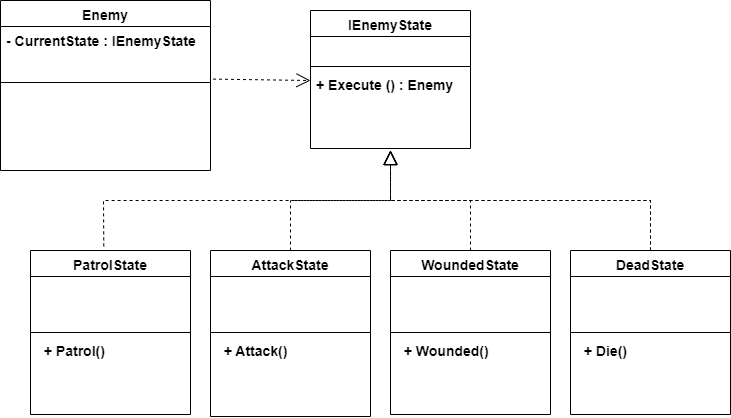

The diagram above was exported from draw.io. Its source (the exported page's mxGraphModel, read from the mxfile embedded in the PNG):
<mxGraphModel dx="3079" dy="1200" grid="1" gridSize="10" guides="1" tooltips="1" connect="1" arrows="1" fold="1" page="1" pageScale="1" pageWidth="827" pageHeight="1169" math="0" shadow="0">
  <root>
    <mxCell id="WIyWlLk6GJQsqaUBKTNV-0" />
    <mxCell id="WIyWlLk6GJQsqaUBKTNV-1" parent="WIyWlLk6GJQsqaUBKTNV-0" />
    <mxCell id="zkfFHV4jXpPFQw0GAbJ--0" value="IEnemyState" style="swimlane;fontStyle=1;align=center;verticalAlign=top;childLayout=stackLayout;horizontal=1;startSize=26;horizontalStack=0;resizeParent=1;resizeLast=0;collapsible=1;marginBottom=0;rounded=0;shadow=0;strokeWidth=1;fontSize=14;" parent="WIyWlLk6GJQsqaUBKTNV-1" vertex="1">
      <mxGeometry x="220" y="120" width="160" height="138" as="geometry">
        <mxRectangle x="230" y="140" width="160" height="26" as="alternateBounds" />
      </mxGeometry>
    </mxCell>
    <mxCell id="zkfFHV4jXpPFQw0GAbJ--2" value="  " style="text;align=left;verticalAlign=top;spacingLeft=4;spacingRight=4;overflow=hidden;rotatable=0;points=[[0,0.5],[1,0.5]];portConstraint=eastwest;rounded=0;shadow=0;html=0;fontStyle=1;fontSize=14;" parent="zkfFHV4jXpPFQw0GAbJ--0" vertex="1">
      <mxGeometry y="26" width="160" height="26" as="geometry" />
    </mxCell>
    <mxCell id="zkfFHV4jXpPFQw0GAbJ--4" value="" style="line;html=1;strokeWidth=1;align=left;verticalAlign=middle;spacingTop=-1;spacingLeft=3;spacingRight=3;rotatable=0;labelPosition=right;points=[];portConstraint=eastwest;fontStyle=1;fontSize=14;" parent="zkfFHV4jXpPFQw0GAbJ--0" vertex="1">
      <mxGeometry y="52" width="160" height="8" as="geometry" />
    </mxCell>
    <mxCell id="zkfFHV4jXpPFQw0GAbJ--5" value="+ Execute () : Enemy" style="text;align=left;verticalAlign=top;spacingLeft=4;spacingRight=4;overflow=hidden;rotatable=0;points=[[0,0.5],[1,0.5]];portConstraint=eastwest;fontStyle=1;fontSize=14;" parent="zkfFHV4jXpPFQw0GAbJ--0" vertex="1">
      <mxGeometry y="60" width="160" height="26" as="geometry" />
    </mxCell>
    <mxCell id="zkfFHV4jXpPFQw0GAbJ--6" value="PatrolState" style="swimlane;fontStyle=1;align=center;verticalAlign=top;childLayout=stackLayout;horizontal=1;startSize=26;horizontalStack=0;resizeParent=1;resizeLast=0;collapsible=1;marginBottom=0;rounded=0;shadow=0;strokeWidth=1;fontSize=14;" parent="WIyWlLk6GJQsqaUBKTNV-1" vertex="1">
      <mxGeometry x="-60" y="360" width="160" height="164" as="geometry">
        <mxRectangle x="130" y="380" width="160" height="26" as="alternateBounds" />
      </mxGeometry>
    </mxCell>
    <mxCell id="zkfFHV4jXpPFQw0GAbJ--7" value="  " style="text;align=left;verticalAlign=top;spacingLeft=4;spacingRight=4;overflow=hidden;rotatable=0;points=[[0,0.5],[1,0.5]];portConstraint=eastwest;fontStyle=1;fontSize=14;" parent="zkfFHV4jXpPFQw0GAbJ--6" vertex="1">
      <mxGeometry y="26" width="160" height="26" as="geometry" />
    </mxCell>
    <mxCell id="zkfFHV4jXpPFQw0GAbJ--8" value="  " style="text;align=left;verticalAlign=top;spacingLeft=4;spacingRight=4;overflow=hidden;rotatable=0;points=[[0,0.5],[1,0.5]];portConstraint=eastwest;rounded=0;shadow=0;html=0;fontStyle=1;fontSize=14;" parent="zkfFHV4jXpPFQw0GAbJ--6" vertex="1">
      <mxGeometry y="52" width="160" height="26" as="geometry" />
    </mxCell>
    <mxCell id="zkfFHV4jXpPFQw0GAbJ--9" value="" style="line;html=1;strokeWidth=1;align=left;verticalAlign=middle;spacingTop=-1;spacingLeft=3;spacingRight=3;rotatable=0;labelPosition=right;points=[];portConstraint=eastwest;fontStyle=1;fontSize=14;" parent="zkfFHV4jXpPFQw0GAbJ--6" vertex="1">
      <mxGeometry y="78" width="160" height="8" as="geometry" />
    </mxCell>
    <mxCell id="XJuYI1iY5dYBU8q8yQiE-14" value="  + Patrol() " style="text;align=left;verticalAlign=top;spacingLeft=4;spacingRight=4;overflow=hidden;rotatable=0;points=[[0,0.5],[1,0.5]];portConstraint=eastwest;fontStyle=1;fontSize=14;" parent="zkfFHV4jXpPFQw0GAbJ--6" vertex="1">
      <mxGeometry y="86" width="160" height="26" as="geometry" />
    </mxCell>
    <mxCell id="zkfFHV4jXpPFQw0GAbJ--10" value="  " style="text;align=left;verticalAlign=top;spacingLeft=4;spacingRight=4;overflow=hidden;rotatable=0;points=[[0,0.5],[1,0.5]];portConstraint=eastwest;fontStyle=5;fontSize=14;" parent="zkfFHV4jXpPFQw0GAbJ--6" vertex="1">
      <mxGeometry y="112" width="160" height="26" as="geometry" />
    </mxCell>
    <mxCell id="zkfFHV4jXpPFQw0GAbJ--11" value="  " style="text;align=left;verticalAlign=top;spacingLeft=4;spacingRight=4;overflow=hidden;rotatable=0;points=[[0,0.5],[1,0.5]];portConstraint=eastwest;fontStyle=1;fontSize=14;" parent="zkfFHV4jXpPFQw0GAbJ--6" vertex="1">
      <mxGeometry y="138" width="160" height="26" as="geometry" />
    </mxCell>
    <mxCell id="XJuYI1iY5dYBU8q8yQiE-0" value="AttackState" style="swimlane;fontStyle=1;align=center;verticalAlign=top;childLayout=stackLayout;horizontal=1;startSize=26;horizontalStack=0;resizeParent=1;resizeLast=0;collapsible=1;marginBottom=0;rounded=0;shadow=0;strokeWidth=1;fontSize=14;" parent="WIyWlLk6GJQsqaUBKTNV-1" vertex="1">
      <mxGeometry x="120" y="360" width="160" height="166" as="geometry">
        <mxRectangle x="130" y="380" width="160" height="26" as="alternateBounds" />
      </mxGeometry>
    </mxCell>
    <mxCell id="XJuYI1iY5dYBU8q8yQiE-1" value="  " style="text;align=left;verticalAlign=top;spacingLeft=4;spacingRight=4;overflow=hidden;rotatable=0;points=[[0,0.5],[1,0.5]];portConstraint=eastwest;fontStyle=1;fontSize=14;" parent="XJuYI1iY5dYBU8q8yQiE-0" vertex="1">
      <mxGeometry y="26" width="160" height="26" as="geometry" />
    </mxCell>
    <mxCell id="XJuYI1iY5dYBU8q8yQiE-2" value="  " style="text;align=left;verticalAlign=top;spacingLeft=4;spacingRight=4;overflow=hidden;rotatable=0;points=[[0,0.5],[1,0.5]];portConstraint=eastwest;rounded=0;shadow=0;html=0;fontStyle=1;fontSize=14;" parent="XJuYI1iY5dYBU8q8yQiE-0" vertex="1">
      <mxGeometry y="52" width="160" height="26" as="geometry" />
    </mxCell>
    <mxCell id="XJuYI1iY5dYBU8q8yQiE-3" value="" style="line;html=1;strokeWidth=1;align=left;verticalAlign=middle;spacingTop=-1;spacingLeft=3;spacingRight=3;rotatable=0;labelPosition=right;points=[];portConstraint=eastwest;fontStyle=1;fontSize=14;" parent="XJuYI1iY5dYBU8q8yQiE-0" vertex="1">
      <mxGeometry y="78" width="160" height="8" as="geometry" />
    </mxCell>
    <mxCell id="XJuYI1iY5dYBU8q8yQiE-23" value="  + Attack() " style="text;align=left;verticalAlign=top;spacingLeft=4;spacingRight=4;overflow=hidden;rotatable=0;points=[[0,0.5],[1,0.5]];portConstraint=eastwest;fontStyle=1;fontSize=14;" parent="XJuYI1iY5dYBU8q8yQiE-0" vertex="1">
      <mxGeometry y="86" width="160" height="28" as="geometry" />
    </mxCell>
    <mxCell id="XJuYI1iY5dYBU8q8yQiE-7" value="" style="endArrow=block;dashed=1;endFill=0;endSize=12;html=1;rounded=0;exitX=0.458;exitY=-0.025;exitDx=0;exitDy=0;exitPerimeter=0;fontStyle=1;fontSize=14;" parent="WIyWlLk6GJQsqaUBKTNV-1" source="zkfFHV4jXpPFQw0GAbJ--6" edge="1">
      <mxGeometry width="160" relative="1" as="geometry">
        <mxPoint x="120" y="290" as="sourcePoint" />
        <mxPoint x="300" y="260" as="targetPoint" />
        <Array as="points">
          <mxPoint x="13" y="310" />
          <mxPoint x="300" y="310" />
        </Array>
      </mxGeometry>
    </mxCell>
    <mxCell id="XJuYI1iY5dYBU8q8yQiE-8" value="" style="endArrow=block;dashed=1;endFill=0;endSize=12;html=1;rounded=0;exitX=0.5;exitY=0;exitDx=0;exitDy=0;fontStyle=1;fontSize=14;" parent="WIyWlLk6GJQsqaUBKTNV-1" source="XJuYI1iY5dYBU8q8yQiE-0" edge="1">
      <mxGeometry width="160" relative="1" as="geometry">
        <mxPoint x="140" y="260" as="sourcePoint" />
        <mxPoint x="300" y="260" as="targetPoint" />
        <Array as="points">
          <mxPoint x="200" y="310" />
          <mxPoint x="300" y="310" />
        </Array>
      </mxGeometry>
    </mxCell>
    <mxCell id="XJuYI1iY5dYBU8q8yQiE-9" value="Enemy" style="swimlane;fontStyle=1;align=center;verticalAlign=top;childLayout=stackLayout;horizontal=1;startSize=26;horizontalStack=0;resizeParent=1;resizeLast=0;collapsible=1;marginBottom=0;rounded=0;shadow=0;strokeWidth=1;fontSize=14;" parent="WIyWlLk6GJQsqaUBKTNV-1" vertex="1">
      <mxGeometry x="-90" y="110" width="210" height="170" as="geometry">
        <mxRectangle x="230" y="140" width="160" height="26" as="alternateBounds" />
      </mxGeometry>
    </mxCell>
    <mxCell id="XJuYI1iY5dYBU8q8yQiE-11" value="- CurrentState : IEnemyState" style="text;align=left;verticalAlign=top;spacingLeft=4;spacingRight=4;overflow=hidden;rotatable=0;points=[[0,0.5],[1,0.5]];portConstraint=eastwest;rounded=0;shadow=0;html=0;fontStyle=1;fontSize=14;" parent="XJuYI1iY5dYBU8q8yQiE-9" vertex="1">
      <mxGeometry y="26" width="210" height="26" as="geometry" />
    </mxCell>
    <mxCell id="XJuYI1iY5dYBU8q8yQiE-12" value="  " style="text;align=left;verticalAlign=top;spacingLeft=4;spacingRight=4;overflow=hidden;rotatable=0;points=[[0,0.5],[1,0.5]];portConstraint=eastwest;rounded=0;shadow=0;html=0;fontStyle=1;fontSize=14;" parent="XJuYI1iY5dYBU8q8yQiE-9" vertex="1">
      <mxGeometry y="52" width="210" height="26" as="geometry" />
    </mxCell>
    <mxCell id="XJuYI1iY5dYBU8q8yQiE-13" value="" style="line;html=1;strokeWidth=1;align=left;verticalAlign=middle;spacingTop=-1;spacingLeft=3;spacingRight=3;rotatable=0;labelPosition=right;points=[];portConstraint=eastwest;fontStyle=1;fontSize=14;" parent="XJuYI1iY5dYBU8q8yQiE-9" vertex="1">
      <mxGeometry y="78" width="210" height="8" as="geometry" />
    </mxCell>
    <mxCell id="XJuYI1iY5dYBU8q8yQiE-15" value="" style="endArrow=open;endSize=12;dashed=1;html=1;rounded=0;exitX=1.012;exitY=1.023;exitDx=0;exitDy=0;exitPerimeter=0;fontStyle=1;fontSize=14;" parent="WIyWlLk6GJQsqaUBKTNV-1" source="XJuYI1iY5dYBU8q8yQiE-12" edge="1">
      <mxGeometry width="160" relative="1" as="geometry">
        <mxPoint x="170" y="190" as="sourcePoint" />
        <mxPoint x="220" y="190" as="targetPoint" />
      </mxGeometry>
    </mxCell>
    <mxCell id="XJuYI1iY5dYBU8q8yQiE-16" value="WoundedState" style="swimlane;fontStyle=1;align=center;verticalAlign=top;childLayout=stackLayout;horizontal=1;startSize=26;horizontalStack=0;resizeParent=1;resizeLast=0;collapsible=1;marginBottom=0;rounded=0;shadow=0;strokeWidth=1;fontSize=14;" parent="WIyWlLk6GJQsqaUBKTNV-1" vertex="1">
      <mxGeometry x="300" y="360" width="160" height="164" as="geometry">
        <mxRectangle x="130" y="380" width="160" height="26" as="alternateBounds" />
      </mxGeometry>
    </mxCell>
    <mxCell id="XJuYI1iY5dYBU8q8yQiE-17" value="  " style="text;align=left;verticalAlign=top;spacingLeft=4;spacingRight=4;overflow=hidden;rotatable=0;points=[[0,0.5],[1,0.5]];portConstraint=eastwest;fontStyle=1;fontSize=14;" parent="XJuYI1iY5dYBU8q8yQiE-16" vertex="1">
      <mxGeometry y="26" width="160" height="26" as="geometry" />
    </mxCell>
    <mxCell id="XJuYI1iY5dYBU8q8yQiE-18" value="  " style="text;align=left;verticalAlign=top;spacingLeft=4;spacingRight=4;overflow=hidden;rotatable=0;points=[[0,0.5],[1,0.5]];portConstraint=eastwest;rounded=0;shadow=0;html=0;fontStyle=1;fontSize=14;" parent="XJuYI1iY5dYBU8q8yQiE-16" vertex="1">
      <mxGeometry y="52" width="160" height="26" as="geometry" />
    </mxCell>
    <mxCell id="XJuYI1iY5dYBU8q8yQiE-19" value="" style="line;html=1;strokeWidth=1;align=left;verticalAlign=middle;spacingTop=-1;spacingLeft=3;spacingRight=3;rotatable=0;labelPosition=right;points=[];portConstraint=eastwest;fontStyle=1;fontSize=14;" parent="XJuYI1iY5dYBU8q8yQiE-16" vertex="1">
      <mxGeometry y="78" width="160" height="8" as="geometry" />
    </mxCell>
    <mxCell id="XJuYI1iY5dYBU8q8yQiE-24" value="  + Wounded() " style="text;align=left;verticalAlign=top;spacingLeft=4;spacingRight=4;overflow=hidden;rotatable=0;points=[[0,0.5],[1,0.5]];portConstraint=eastwest;fontStyle=1;fontSize=14;" parent="XJuYI1iY5dYBU8q8yQiE-16" vertex="1">
      <mxGeometry y="86" width="160" height="26" as="geometry" />
    </mxCell>
    <mxCell id="XJuYI1iY5dYBU8q8yQiE-20" value="  " style="text;align=left;verticalAlign=top;spacingLeft=4;spacingRight=4;overflow=hidden;rotatable=0;points=[[0,0.5],[1,0.5]];portConstraint=eastwest;fontStyle=5;fontSize=14;" parent="XJuYI1iY5dYBU8q8yQiE-16" vertex="1">
      <mxGeometry y="112" width="160" height="26" as="geometry" />
    </mxCell>
    <mxCell id="XJuYI1iY5dYBU8q8yQiE-21" value="  " style="text;align=left;verticalAlign=top;spacingLeft=4;spacingRight=4;overflow=hidden;rotatable=0;points=[[0,0.5],[1,0.5]];portConstraint=eastwest;fontStyle=1;fontSize=14;" parent="XJuYI1iY5dYBU8q8yQiE-16" vertex="1">
      <mxGeometry y="138" width="160" height="26" as="geometry" />
    </mxCell>
    <mxCell id="XJuYI1iY5dYBU8q8yQiE-22" value="" style="endArrow=block;dashed=1;endFill=0;endSize=12;html=1;rounded=0;exitX=0.5;exitY=0;exitDx=0;exitDy=0;fontStyle=1;fontSize=14;" parent="WIyWlLk6GJQsqaUBKTNV-1" source="QHcJXo3T52ksLr91uOO2-0" edge="1">
      <mxGeometry width="160" relative="1" as="geometry">
        <mxPoint x="140" y="260" as="sourcePoint" />
        <mxPoint x="300" y="260" as="targetPoint" />
        <Array as="points">
          <mxPoint x="560" y="310" />
          <mxPoint x="300" y="310" />
        </Array>
      </mxGeometry>
    </mxCell>
    <mxCell id="QHcJXo3T52ksLr91uOO2-0" value="DeadState" style="swimlane;fontStyle=1;align=center;verticalAlign=top;childLayout=stackLayout;horizontal=1;startSize=26;horizontalStack=0;resizeParent=1;resizeLast=0;collapsible=1;marginBottom=0;rounded=0;shadow=0;strokeWidth=1;fontSize=14;" parent="WIyWlLk6GJQsqaUBKTNV-1" vertex="1">
      <mxGeometry x="480" y="360" width="160" height="164" as="geometry">
        <mxRectangle x="130" y="380" width="160" height="26" as="alternateBounds" />
      </mxGeometry>
    </mxCell>
    <mxCell id="QHcJXo3T52ksLr91uOO2-1" value="  " style="text;align=left;verticalAlign=top;spacingLeft=4;spacingRight=4;overflow=hidden;rotatable=0;points=[[0,0.5],[1,0.5]];portConstraint=eastwest;fontStyle=1;fontSize=14;" parent="QHcJXo3T52ksLr91uOO2-0" vertex="1">
      <mxGeometry y="26" width="160" height="26" as="geometry" />
    </mxCell>
    <mxCell id="QHcJXo3T52ksLr91uOO2-2" value="  " style="text;align=left;verticalAlign=top;spacingLeft=4;spacingRight=4;overflow=hidden;rotatable=0;points=[[0,0.5],[1,0.5]];portConstraint=eastwest;rounded=0;shadow=0;html=0;fontStyle=1;fontSize=14;" parent="QHcJXo3T52ksLr91uOO2-0" vertex="1">
      <mxGeometry y="52" width="160" height="26" as="geometry" />
    </mxCell>
    <mxCell id="QHcJXo3T52ksLr91uOO2-3" value="" style="line;html=1;strokeWidth=1;align=left;verticalAlign=middle;spacingTop=-1;spacingLeft=3;spacingRight=3;rotatable=0;labelPosition=right;points=[];portConstraint=eastwest;fontStyle=1;fontSize=14;" parent="QHcJXo3T52ksLr91uOO2-0" vertex="1">
      <mxGeometry y="78" width="160" height="8" as="geometry" />
    </mxCell>
    <mxCell id="QHcJXo3T52ksLr91uOO2-4" value="  + Die() " style="text;align=left;verticalAlign=top;spacingLeft=4;spacingRight=4;overflow=hidden;rotatable=0;points=[[0,0.5],[1,0.5]];portConstraint=eastwest;fontStyle=1;fontSize=14;" parent="QHcJXo3T52ksLr91uOO2-0" vertex="1">
      <mxGeometry y="86" width="160" height="26" as="geometry" />
    </mxCell>
    <mxCell id="QHcJXo3T52ksLr91uOO2-5" value="  " style="text;align=left;verticalAlign=top;spacingLeft=4;spacingRight=4;overflow=hidden;rotatable=0;points=[[0,0.5],[1,0.5]];portConstraint=eastwest;fontStyle=5;fontSize=14;" parent="QHcJXo3T52ksLr91uOO2-0" vertex="1">
      <mxGeometry y="112" width="160" height="26" as="geometry" />
    </mxCell>
    <mxCell id="QHcJXo3T52ksLr91uOO2-6" value="  " style="text;align=left;verticalAlign=top;spacingLeft=4;spacingRight=4;overflow=hidden;rotatable=0;points=[[0,0.5],[1,0.5]];portConstraint=eastwest;fontStyle=1;fontSize=14;" parent="QHcJXo3T52ksLr91uOO2-0" vertex="1">
      <mxGeometry y="138" width="160" height="26" as="geometry" />
    </mxCell>
    <mxCell id="QHcJXo3T52ksLr91uOO2-7" value="" style="endArrow=block;dashed=1;endFill=0;endSize=12;html=1;rounded=0;exitX=0.5;exitY=0;exitDx=0;exitDy=0;fontStyle=1;fontSize=14;" parent="WIyWlLk6GJQsqaUBKTNV-1" edge="1">
      <mxGeometry width="160" relative="1" as="geometry">
        <mxPoint x="560" y="360" as="sourcePoint" />
        <mxPoint x="300" y="260" as="targetPoint" />
        <Array as="points">
          <mxPoint x="560" y="310" />
          <mxPoint x="300" y="310" />
        </Array>
      </mxGeometry>
    </mxCell>
    <mxCell id="QHcJXo3T52ksLr91uOO2-8" value="" style="endArrow=block;dashed=1;endFill=0;endSize=12;html=1;rounded=0;exitX=0.5;exitY=0;exitDx=0;exitDy=0;fontStyle=1;fontSize=14;" parent="WIyWlLk6GJQsqaUBKTNV-1" source="XJuYI1iY5dYBU8q8yQiE-16" edge="1">
      <mxGeometry width="160" relative="1" as="geometry">
        <mxPoint x="560" y="360" as="sourcePoint" />
        <mxPoint x="300" y="260" as="targetPoint" />
        <Array as="points">
          <mxPoint x="380" y="310" />
          <mxPoint x="300" y="310" />
        </Array>
      </mxGeometry>
    </mxCell>
  </root>
</mxGraphModel>